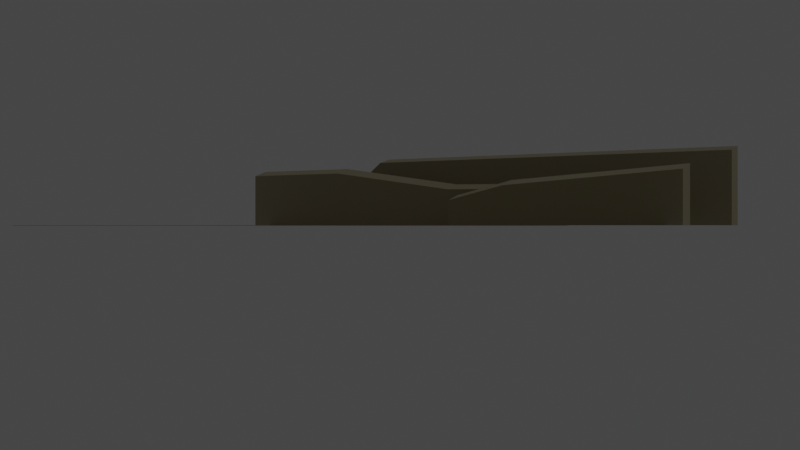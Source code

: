 # Source: landscape.blend  (saved by Blender 2.82.7; exported with 4.5.12 LTS)
import bpy
from mathutils import Matrix  # noqa: F401  (used for matrix-valued properties, if any)

bpy.ops.wm.read_factory_settings(use_empty=True)
scene = bpy.context.scene
scene.name = 'Scene'

# ---- collections
col_collection = bpy.data.collections.new('Collection'); scene.collection.children.link(col_collection)
col_landscape = bpy.data.collections.new('Landscape'); col_collection.children.link(col_landscape)

# ---- materials (node trees are filled in below, after node groups)
mat_sand = bpy.data.materials.new('sand')
mat_sand.alpha_threshold = 0.0
mat_sand.use_transparent_shadow = False
mat_sand.line_color = (0.0, 0.0, 0.0, 1.0)
mat_rock = bpy.data.materials.new('rock')
mat_rock.alpha_threshold = 0.0
mat_rock.use_transparent_shadow = False
mat_rock.line_color = (0.0, 0.0, 0.0, 1.0)
mat_road = bpy.data.materials.new('Road')
mat_road.use_transparent_shadow = False

# ---- material node trees
mat_sand.use_nodes = True; mat_sand.node_tree.nodes.clear()
_N = mat_sand.node_tree.nodes; _L = mat_sand.node_tree.links
n0 = _N.new('ShaderNodeOutputMaterial'); n0.name = 'Material Output'; n0.location = (300, 300)
n1 = _N.new('ShaderNodeBsdfPrincipled'); n1.name = 'Principled BSDF'; n1.location = (10, 300)
n1.distribution = 'GGX'
n1.subsurface_method = 'BURLEY'
n1.inputs[0].default_value = (0.7011, 0.6105, 0.3813, 1.0)
n1.inputs[2].default_value = 0.4
n1.inputs[3].default_value = 1.45
n1.inputs[27].default_value = (0.0, 0.0, 0.0, 1.0)
n1.inputs[28].default_value = 1.0
_L.new(n1.outputs[0], n0.inputs[0])
n0.is_active_output = True
mat_rock.use_nodes = True; mat_rock.node_tree.nodes.clear()
_N = mat_rock.node_tree.nodes; _L = mat_rock.node_tree.links
n0 = _N.new('ShaderNodeOutputMaterial'); n0.name = 'Material Output'; n0.location = (300, 300)
n1 = _N.new('ShaderNodeBsdfPrincipled'); n1.name = 'Principled BSDF'; n1.location = (10, 300)
n1.distribution = 'GGX'
n1.subsurface_method = 'BURLEY'
n1.inputs[0].default_value = (0.3844, 0.3356, 0.2117, 1.0)
n1.inputs[2].default_value = 0.4
n1.inputs[3].default_value = 1.45
n1.inputs[27].default_value = (0.0, 0.0, 0.0, 1.0)
n1.inputs[28].default_value = 1.0
_L.new(n1.outputs[0], n0.inputs[0])
n0.is_active_output = True
mat_road.use_nodes = True; mat_road.node_tree.nodes.clear()
_N = mat_road.node_tree.nodes; _L = mat_road.node_tree.links
n0 = _N.new('ShaderNodeOutputMaterial'); n0.name = 'Material Output'; n0.location = (300, 300)
n1 = _N.new('ShaderNodeBsdfPrincipled'); n1.name = 'Principled BSDF'; n1.location = (10, 300)
n1.distribution = 'GGX'
n1.subsurface_method = 'BURLEY'
n1.inputs[0].default_value = (0.7991, 0.7758, 0.6308, 1.0)
n1.inputs[3].default_value = 1.45
n1.inputs[27].default_value = (0.0, 0.0, 0.0, 1.0)
n1.inputs[28].default_value = 1.0
_L.new(n1.outputs[0], n0.inputs[0])
n0.is_active_output = True

# ---- world
world_world = bpy.data.worlds.new('World'); scene.world = world_world
world_world.use_nodes = True; world_world.node_tree.nodes.clear()
_N = world_world.node_tree.nodes; _L = world_world.node_tree.links
n0 = _N.new('ShaderNodeOutputWorld'); n0.name = 'World Output'; n0.location = (300, 300)
n1 = _N.new('ShaderNodeBackground'); n1.name = 'Background'; n1.location = (10, 300)
n1.inputs[0].default_value = (0.05088, 0.05088, 0.05088, 1.0)
_L.new(n1.outputs[0], n0.inputs[0])
n0.is_active_output = True
world_world.color = (0.05088, 0.05088, 0.05088)
world_world.use_sun_shadow = False
world_world.sun_shadow_jitter_overblur = 0.0

# ---- cameras
cam_camera = bpy.data.cameras.new('Camera')
cam_camera.clip_end = 1e+04
cam_camera.ortho_scale = 7.314

# ---- lights
light_light = bpy.data.lights.new('Light', 'POINT')
light_light.transmission_factor = 0.0
light_light.energy = 1000.0
light_light.shadow_soft_size = 0.1
light_light.shadow_maximum_resolution = 0.006
light_light.use_absolute_resolution = True

# ---- meshes
me_cube = bpy.data.meshes.new('Cube')
me_cube.from_pydata([(9.684, 0.0, 0.0), (9.684, 0.0, 31.82), (153.4, 0.0, 31.82), (0.1398, 0.0, 22.52), (153.4, 0.0, 0.0), (0.1398, 0.0, 0.0), (86.22, -281.2, -1.987e-07), (86.22, -281.2, 17.13), (149.6, -281.2, 21.99), (64.57, -281.2, 11.06), (149.6, -281.2, -1.987e-07), (64.57, -281.2, -1.987e-07), (57.48, -196.3, 16.41), (57.48, -196.3, -1.987e-07), (7.475, -196.3, 25.21), (7.475, -196.3, -1.987e-07), (107.5, -196.3, 15.64), (-34.58, -196.3, 25.21), (107.5, -196.3, -1.987e-07), (-34.58, -196.3, -1.987e-07), (9.684, 50.0, 0.0), (9.684, 50.0, 33.91), (153.4, 50.0, 33.91), (0.1398, 50.0, 24.6), (153.4, 50.0, 0.0), (0.1398, 50.0, 0.0), (86.22, -231.2, -1.987e-07), (86.22, -231.2, 19.63), (149.6, -231.2, 24.49), (64.57, -231.2, 13.56), (149.6, -231.2, -1.987e-07), (64.57, -231.2, -1.987e-07), (57.48, -146.3, 18.91), (57.48, -146.3, -1.987e-07), (7.475, -146.3, 27.71), (7.475, -146.3, -1.987e-07), (107.5, -146.3, 18.14), (-34.58, -146.3, 27.71), (107.5, -146.3, -1.987e-07), (-34.58, -146.3, -1.987e-07)], [], [(5, 0, 1, 3), (6, 10, 8, 7), (19, 15, 14, 17), (13, 18, 16, 12), (15, 13, 12, 14), (11, 6, 7, 9), (0, 4, 2, 1), (25, 23, 21, 20), (26, 27, 28, 30), (39, 37, 34, 35), (33, 32, 36, 38), (35, 34, 32, 33), (31, 29, 27, 26), (20, 21, 22, 24), (9, 7, 27, 29), (3, 1, 21, 23), (8, 10, 30, 28), (4, 0, 20, 24), (6, 11, 31, 26), (5, 3, 23, 25), (0, 5, 25, 20), (7, 8, 28, 27), (1, 2, 22, 21), (2, 4, 24, 22), (18, 13, 33, 38), (12, 16, 36, 32), (10, 6, 26, 30), (19, 17, 37, 39), (17, 14, 34, 37), (14, 12, 32, 34), (11, 9, 29, 31), (15, 19, 39, 35), (16, 18, 38, 36), (13, 15, 35, 33)])
me_cube.polygons.foreach_set('material_index', [1, 1, 1, 1, 1, 1, 1, 0, 0, 0, 0, 0, 0, 0, 0, 0, 0, 0, 0, 0, 0, 0, 0, 0, 0, 0, 0, 0, 0, 0, 0, 0, 0, 0])
_uv = me_cube.uv_layers.new(name='UVMap')
_uv.uv.foreach_set('vector', [0.0, 0.0, 0.2683, 0.0, 0.2683, 1.0, 0.0, 1.0, 0.1549, 0.0, 1.0, 0.0, 1.0, 1.0, 0.1549, 1.0, 0.0, 0.0, 0.5, 0.0, 0.5, 1.0, 0.0, 1.0, 0.75, 0.0, 1.0, 0.0, 1.0, 1.0, 0.75, 1.0, 0.5, 0.0, 0.75, 0.0, 0.75, 1.0, 0.5, 1.0, 0.0, 0.0, 0.1549, 0.0, 0.1549, 1.0, 0.0, 1.0, 0.2683, 0.0, 1.0, 0.0, 1.0, 1.0, 0.2683, 1.0, 0.0, 0.0, 0.0, 1.0, 0.2683, 1.0, 0.2683, 0.0, 0.1549, 0.0, 0.1549, 1.0, 1.0, 1.0, 1.0, 0.0, 0.0, 0.0, 0.0, 1.0, 0.5, 1.0, 0.5, 0.0, 0.75, 0.0, 0.75, 1.0, 1.0, 1.0, 1.0, 0.0, 0.5, 0.0, 0.5, 1.0, 0.75, 1.0, 0.75, 0.0, 0.0, 0.0, 0.0, 1.0, 0.1549, 1.0, 0.1549, 0.0, 0.2683, 0.0, 0.2683, 1.0, 1.0, 1.0, 1.0, 0.0, 0.0, 1.0, 0.1549, 1.0, 0.1549, 1.0, 0.0, 1.0, 0.0, 1.0, 0.2683, 1.0, 0.2683, 1.0, 0.0, 1.0, 1.0, 1.0, 1.0, 0.0, 1.0, 0.0, 1.0, 1.0, 1.0, 0.0, 0.2683, 0.0, 0.2683, 0.0, 1.0, 0.0, 0.1549, 0.0, 0.0, 0.0, 0.0, 0.0, 0.1549, 0.0, 0.0, 0.0, 0.0, 1.0, 0.0, 1.0, 0.0, 0.0, 0.2683, 0.0, 0.0, 0.0, 0.0, 0.0, 0.2683, 0.0, 0.1549, 1.0, 1.0, 1.0, 1.0, 1.0, 0.1549, 1.0, 0.2683, 1.0, 1.0, 1.0, 1.0, 1.0, 0.2683, 1.0, 1.0, 1.0, 1.0, 0.0, 1.0, 0.0, 1.0, 1.0, 1.0, 0.0, 0.75, 0.0, 0.75, 0.0, 1.0, 0.0, 0.75, 1.0, 1.0, 1.0, 1.0, 1.0, 0.75, 1.0, 1.0, 0.0, 0.1549, 0.0, 0.1549, 0.0, 1.0, 0.0, 0.0, 0.0, 0.0, 1.0, 0.0, 1.0, 0.0, 0.0, 0.0, 1.0, 0.5, 1.0, 0.5, 1.0, 0.0, 1.0, 0.5, 1.0, 0.75, 1.0, 0.75, 1.0, 0.5, 1.0, 0.0, 0.0, 0.0, 1.0, 0.0, 1.0, 0.0, 0.0, 0.5, 0.0, 0.0, 0.0, 0.0, 0.0, 0.5, 0.0, 1.0, 1.0, 1.0, 0.0, 1.0, 0.0, 1.0, 1.0, 0.75, 0.0, 0.5, 0.0, 0.5, 0.0, 0.75, 0.0])
me_cube.materials.append(mat_sand)
me_cube.materials.append(mat_rock)
me_cube.use_remesh_preserve_volume = False
me_cube.use_remesh_preserve_attributes = False
me_cube.use_mirror_vertex_groups = False
me_cube.update()
me_plane = bpy.data.meshes.new('Plane')
me_plane.from_pydata([(-220.4, -100.0, 0.0), (144.7, -100.0, 0.0), (-543.2, 600.0, 0.0), (-22.37, 600.0, 0.0), (-223.6, -10.73, 4.768e-07), (141.6, -10.73, 4.768e-07), (-211.3, -66.27, 4.768e-07), (153.8, -66.27, 4.768e-07), (-223.6, -10.73, -0.2307), (141.6, -10.73, -0.2307), (-211.3, -66.27, -0.2307), (153.8, -66.27, -0.2307)], [], [(4, 5, 3, 2), (6, 7, 11, 10), (0, 1, 7, 6), (10, 11, 9, 8), (5, 4, 8, 9)])
me_plane.polygons.foreach_set('material_index', [0, 0, 0, 1, 0])
_uv = me_plane.uv_layers.new(name='UVMap')
_uv.uv.foreach_set('vector', [0.0, 0.3853, 1.0, 0.3853, 1.0, 1.0, 0.0, 1.0, 0.0, 0.3177, 1.0, 0.3177, 1.0, 0.3177, 0.0, 0.3177, 0.0, 0.0, 1.0, 0.0, 1.0, 0.3177, 0.0, 0.3177, 0.0, 0.3177, 1.0, 0.3177, 1.0, 0.3853, 0.0, 0.3853, 1.0, 0.3853, 0.0, 0.3853, 0.0, 0.3853, 1.0, 0.3853])
me_plane.materials.append(mat_sand)
me_plane.materials.append(mat_road)
me_plane.use_remesh_fix_poles = True
me_plane.use_remesh_preserve_attributes = False
me_plane.use_mirror_vertex_groups = False
me_plane.update()

# ---- objects
ob_light = bpy.data.objects.new('Light', light_light)
ob_camera = bpy.data.objects.new('Camera', cam_camera)
ob_empty = bpy.data.objects.new('Empty', None)
ob_mountains = bpy.data.objects.new('Mountains', me_cube)
ob_ground = bpy.data.objects.new('Ground', me_plane)

# ---- transforms, parenting, visibility, modifiers, constraints
ob_light.location = (4.076, 1.005, 5.904)
ob_light.rotation_euler = (0.6503, 0.05522, 1.866)
ob_light.lock_rotations_4d = False
ob_light.empty_display_type = 'ARROWS'
ob_light.color = (0.0, 0.0, 0.0, 0.0)
ob_light.lineart.crease_threshold = 0.0
ob_camera.location = (374.6, -620.8, 0.01998)
ob_camera.rotation_euler = (1.571, -0.0, 0.5856)
ob_camera.lock_rotations_4d = False
ob_camera.empty_display_type = 'ARROWS'
ob_camera.color = (0.0, 0.0, 0.0, 0.0)
ob_camera.display_type = 'WIRE'
ob_camera.lineart.crease_threshold = 0.0
ob_empty.location = (0.0, 0.0, 0.0)
ob_empty.rotation_euler = (1.571, -0.0, 0.4414)
ob_empty.scale = (100.0, 100.0, 100.0)
ob_empty.empty_display_type = 'IMAGE'
ob_empty.empty_display_size = 5.0
ob_empty.use_empty_image_alpha = True
ob_empty.color = (1.0, 1.0, 1.0, 0.25)
ob_empty.lineart.crease_threshold = 0.0
ob_mountains.location = (-426.7, 500.0, 0.0)
ob_mountains.scale = (3.0, 0.4, 2.4)
ob_mountains.lock_rotations_4d = False
ob_mountains.empty_display_type = 'ARROWS'
ob_mountains.lineart.crease_threshold = 0.0
ob_ground.location = (0.0, -109.4, 0.0)
ob_ground.lineart.crease_threshold = 0.0

# ---- collection membership
col_collection.objects.link(ob_light)
col_collection.objects.link(ob_camera)
col_collection.objects.link(ob_empty)
col_landscape.objects.link(ob_mountains)
col_landscape.objects.link(ob_ground)

# ---- scene / render settings (as saved in the file)
scene.camera = ob_camera
scene.frame_start = 1; scene.frame_end = 250; scene.frame_set(1)
scene.render.engine = 'BLENDER_EEVEE_NEXT'
scene.render.image_settings.file_format = 'FFMPEG'
scene.render.image_settings.color_mode = 'RGB'
scene.render.fps = 30
scene.cycles.use_denoising = False
scene.cycles.samples = 128
scene.cycles.sampling_pattern = 'TABULATED_SOBOL'
scene.cycles.use_adaptive_sampling = False
scene.cycles.use_light_tree = False
scene.view_settings.view_transform = 'Filmic'
bpy.context.view_layer.update()
